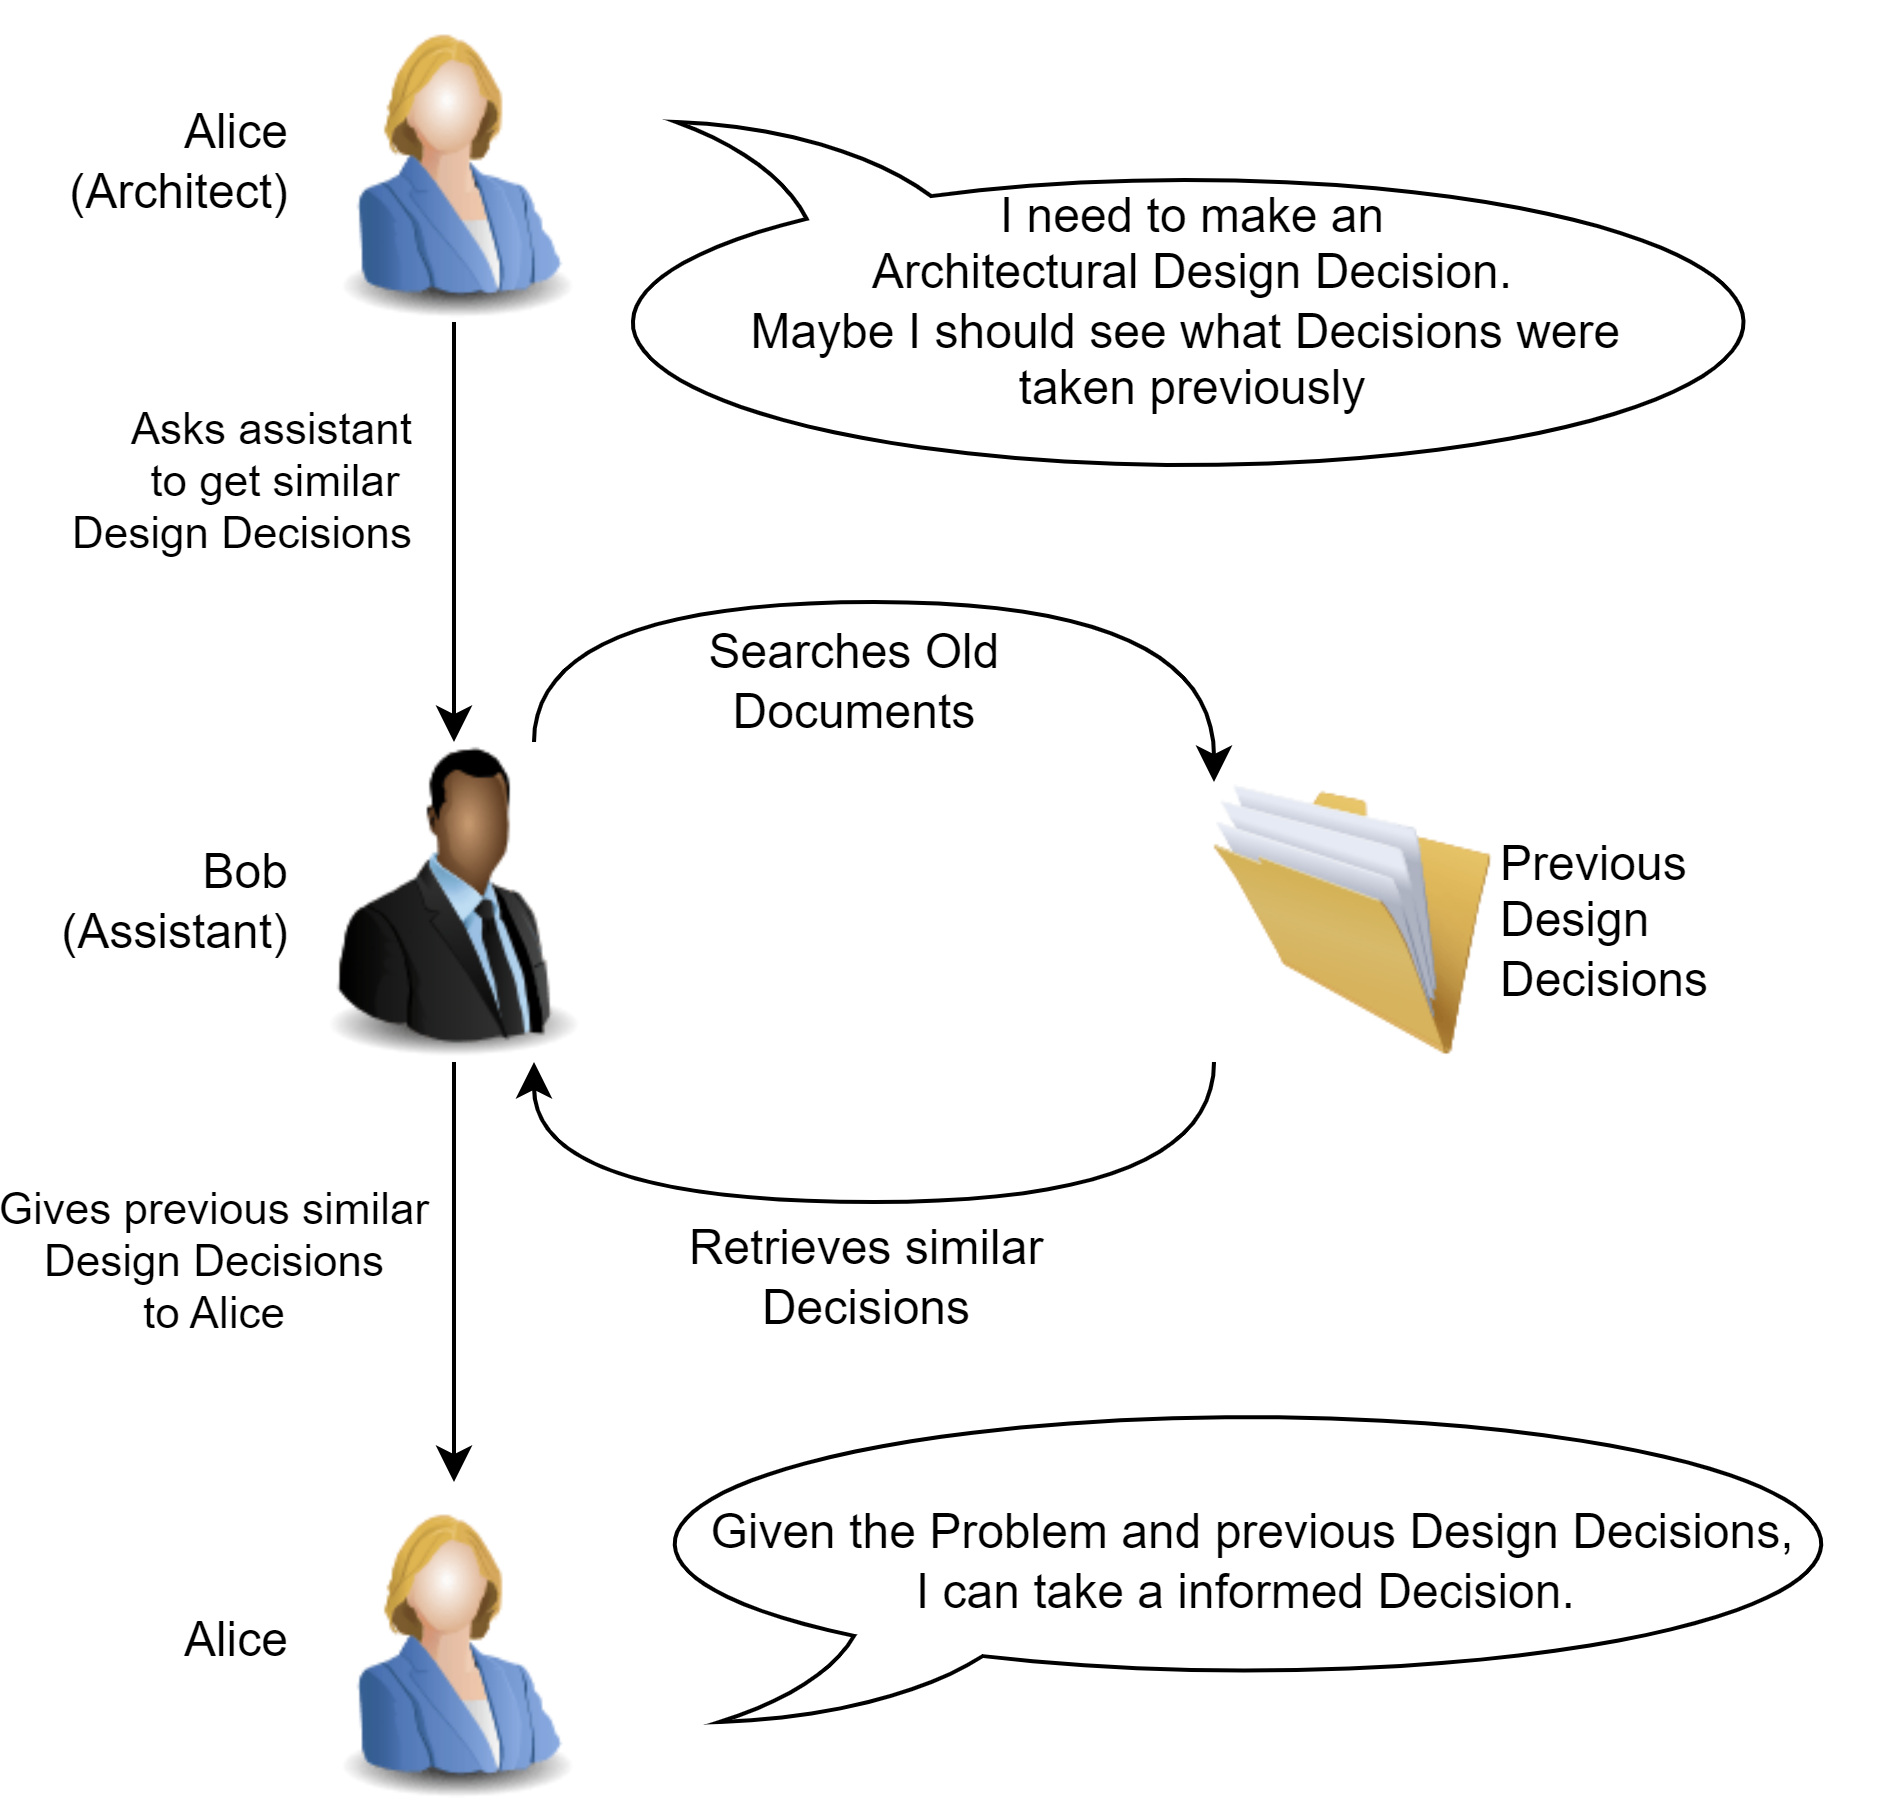

The diagram above was exported from draw.io. Its source (the exported page's mxGraphModel, read from the mxfile embedded in the PNG):
<mxGraphModel dx="1099" dy="634" grid="1" gridSize="10" guides="1" tooltips="1" connect="1" arrows="1" fold="1" page="1" pageScale="1" pageWidth="850" pageHeight="1100" math="0" shadow="0">
  <root>
    <mxCell id="0" />
    <mxCell id="1" parent="0" />
    <mxCell id="pZtEg7F4rGI9stdyFQSI-3" value="I need to make an&lt;div&gt;Architectural Design Decision.&lt;div&gt;Maybe I should see what Decisions were&amp;nbsp;&lt;/div&gt;&lt;div&gt;taken previously&lt;/div&gt;&lt;/div&gt;" style="whiteSpace=wrap;html=1;shape=mxgraph.basic.oval_callout;flipV=1;" vertex="1" parent="1">
      <mxGeometry x="260" y="250" width="310" height="90" as="geometry" />
    </mxCell>
    <mxCell id="pZtEg7F4rGI9stdyFQSI-4" value="Previous&lt;div&gt;Design&amp;nbsp;&lt;/div&gt;&lt;div&gt;Decisions&lt;/div&gt;" style="image;html=1;image=img/lib/clip_art/general/Full_Folder_128x128.png;labelPosition=right;verticalLabelPosition=middle;align=left;verticalAlign=middle;" vertex="1" parent="1">
      <mxGeometry x="420" y="415" width="70" height="70" as="geometry" />
    </mxCell>
    <mxCell id="pZtEg7F4rGI9stdyFQSI-14" value="Given the Problem and previous Design Decisions,&lt;div&gt;I can take a informed Decision.&amp;nbsp;&lt;/div&gt;" style="whiteSpace=wrap;html=1;shape=mxgraph.basic.oval_callout;flipV=0;flipH=0;" vertex="1" parent="1">
      <mxGeometry x="270" y="570" width="320" height="80" as="geometry" />
    </mxCell>
    <mxCell id="pZtEg7F4rGI9stdyFQSI-24" value="" style="edgeStyle=orthogonalEdgeStyle;rounded=0;orthogonalLoop=1;jettySize=auto;html=1;" edge="1" parent="1" source="pZtEg7F4rGI9stdyFQSI-18" target="pZtEg7F4rGI9stdyFQSI-23">
      <mxGeometry relative="1" as="geometry" />
    </mxCell>
    <mxCell id="pZtEg7F4rGI9stdyFQSI-33" value="Gives previous similar&lt;div&gt;Design Decisions&lt;/div&gt;&lt;div&gt;to Alice&lt;/div&gt;" style="edgeLabel;html=1;align=center;verticalAlign=middle;resizable=0;points=[];" vertex="1" connectable="0" parent="pZtEg7F4rGI9stdyFQSI-24">
      <mxGeometry x="-0.1098" y="-2" relative="1" as="geometry">
        <mxPoint x="-58" y="3" as="offset" />
      </mxGeometry>
    </mxCell>
    <mxCell id="pZtEg7F4rGI9stdyFQSI-26" style="edgeStyle=orthogonalEdgeStyle;rounded=0;orthogonalLoop=1;jettySize=auto;html=1;curved=1;" edge="1" parent="1" source="pZtEg7F4rGI9stdyFQSI-18" target="pZtEg7F4rGI9stdyFQSI-4">
      <mxGeometry relative="1" as="geometry">
        <Array as="points">
          <mxPoint x="250" y="370" />
          <mxPoint x="420" y="370" />
        </Array>
      </mxGeometry>
    </mxCell>
    <mxCell id="pZtEg7F4rGI9stdyFQSI-28" value="&lt;font style=&quot;font-size: 12px;&quot;&gt;Searches&amp;nbsp;&lt;/font&gt;&lt;span style=&quot;font-size: 12px;&quot;&gt;Old&lt;/span&gt;&lt;div&gt;&lt;font style=&quot;font-size: 12px;&quot;&gt;Documents&lt;/font&gt;&lt;/div&gt;" style="edgeLabel;html=1;align=center;verticalAlign=middle;resizable=0;points=[];" vertex="1" connectable="0" parent="pZtEg7F4rGI9stdyFQSI-26">
      <mxGeometry x="-0.184" y="-1" relative="1" as="geometry">
        <mxPoint x="13" y="19" as="offset" />
      </mxGeometry>
    </mxCell>
    <mxCell id="pZtEg7F4rGI9stdyFQSI-18" value="Bob&lt;div&gt;(Assistant)&lt;/div&gt;" style="image;html=1;image=img/lib/clip_art/people/Suit_Man_Black_128x128.png;labelPosition=left;verticalLabelPosition=middle;align=right;verticalAlign=middle;" vertex="1" parent="1">
      <mxGeometry x="190" y="405" width="80" height="80" as="geometry" />
    </mxCell>
    <mxCell id="pZtEg7F4rGI9stdyFQSI-23" value="Alice" style="image;html=1;image=img/lib/clip_art/people/Suit_Woman_Blue_128x128.png;labelPosition=left;verticalLabelPosition=middle;align=right;verticalAlign=middle;" vertex="1" parent="1">
      <mxGeometry x="190" y="590" width="80" height="80" as="geometry" />
    </mxCell>
    <mxCell id="pZtEg7F4rGI9stdyFQSI-31" style="edgeStyle=orthogonalEdgeStyle;rounded=0;orthogonalLoop=1;jettySize=auto;html=1;entryX=0.5;entryY=0;entryDx=0;entryDy=0;" edge="1" parent="1" source="pZtEg7F4rGI9stdyFQSI-22" target="pZtEg7F4rGI9stdyFQSI-18">
      <mxGeometry relative="1" as="geometry" />
    </mxCell>
    <mxCell id="pZtEg7F4rGI9stdyFQSI-32" value="Asks assistant&lt;div&gt;to get similar&amp;nbsp;&lt;div&gt;Design Decisions&lt;/div&gt;&lt;/div&gt;" style="edgeLabel;html=1;align=right;verticalAlign=middle;resizable=0;points=[];labelPosition=left;verticalLabelPosition=middle;" vertex="1" connectable="0" parent="pZtEg7F4rGI9stdyFQSI-31">
      <mxGeometry x="-0.2222" y="2" relative="1" as="geometry">
        <mxPoint x="-12" y="-1" as="offset" />
      </mxGeometry>
    </mxCell>
    <mxCell id="pZtEg7F4rGI9stdyFQSI-22" value="Alice&lt;br&gt;(Architect)" style="image;html=1;image=img/lib/clip_art/people/Suit_Woman_Blue_128x128.png;labelPosition=left;verticalLabelPosition=middle;align=right;verticalAlign=middle;" vertex="1" parent="1">
      <mxGeometry x="190" y="220" width="80" height="80" as="geometry" />
    </mxCell>
    <mxCell id="pZtEg7F4rGI9stdyFQSI-27" style="edgeStyle=orthogonalEdgeStyle;rounded=0;orthogonalLoop=1;jettySize=auto;html=1;curved=1;exitX=0;exitY=1;exitDx=0;exitDy=0;entryX=0.75;entryY=1;entryDx=0;entryDy=0;" edge="1" parent="1" source="pZtEg7F4rGI9stdyFQSI-4" target="pZtEg7F4rGI9stdyFQSI-18">
      <mxGeometry relative="1" as="geometry">
        <mxPoint x="430" y="485" as="sourcePoint" />
        <mxPoint x="260" y="480" as="targetPoint" />
        <Array as="points">
          <mxPoint x="420" y="520" />
          <mxPoint x="250" y="520" />
        </Array>
      </mxGeometry>
    </mxCell>
    <mxCell id="pZtEg7F4rGI9stdyFQSI-30" value="&lt;span style=&quot;font-size: 12px;&quot;&gt;Retrieves&amp;nbsp;&lt;/span&gt;&lt;span style=&quot;font-size: 12px;&quot;&gt;similar&lt;/span&gt;&lt;div&gt;&lt;font style=&quot;font-size: 12px;&quot;&gt;Decisions&lt;/font&gt;&lt;/div&gt;" style="edgeLabel;html=1;align=center;verticalAlign=middle;resizable=0;points=[];" vertex="1" connectable="0" parent="1">
      <mxGeometry x="340" y="540" as="geometry">
        <mxPoint x="-7" y="-1" as="offset" />
      </mxGeometry>
    </mxCell>
  </root>
</mxGraphModel>